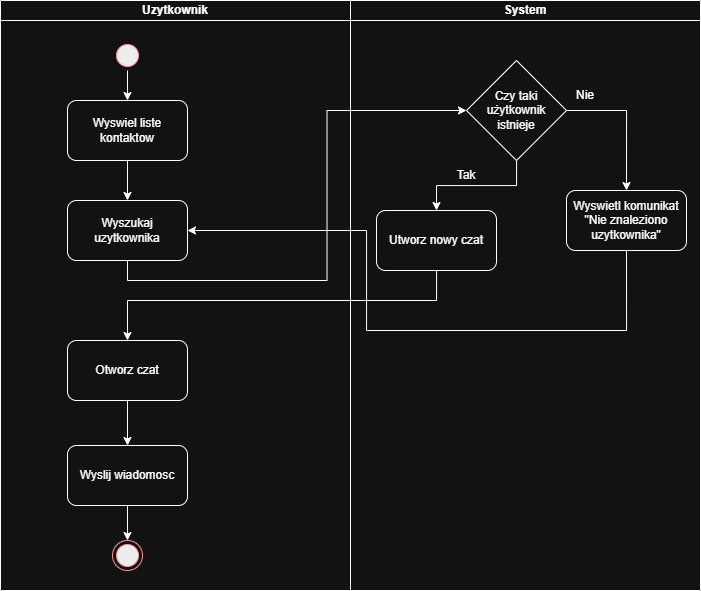

The diagram above was exported from draw.io. Its source (the exported page's mxGraphModel, read from the mxfile embedded in the PNG):
<mxGraphModel dx="795" dy="998" grid="1" gridSize="10" guides="1" tooltips="1" connect="1" arrows="1" fold="1" page="1" pageScale="1" pageWidth="827" pageHeight="1169" math="0" shadow="0">
  <root>
    <mxCell id="0" />
    <mxCell id="1" parent="0" />
    <mxCell id="IDY_Nl3uLQB3wAOqQJvd-6" parent="1" style="swimlane;whiteSpace=wrap;html=1;startSize=20;" value="Uzytkownik" vertex="1">
      <mxGeometry height="590" width="350" x="64" y="110" as="geometry" />
    </mxCell>
    <mxCell id="IDY_Nl3uLQB3wAOqQJvd-50" edge="1" parent="IDY_Nl3uLQB3wAOqQJvd-6" source="IDY_Nl3uLQB3wAOqQJvd-1" style="edgeStyle=orthogonalEdgeStyle;rounded=0;orthogonalLoop=1;jettySize=auto;html=1;entryX=0.5;entryY=0;entryDx=0;entryDy=0;" target="IDY_Nl3uLQB3wAOqQJvd-41">
      <mxGeometry relative="1" as="geometry" />
    </mxCell>
    <mxCell id="IDY_Nl3uLQB3wAOqQJvd-1" parent="IDY_Nl3uLQB3wAOqQJvd-6" style="ellipse;html=1;shape=startState;fillColor=#000000;strokeColor=#ff0000;" value="" vertex="1">
      <mxGeometry height="30" width="30" x="112" y="40" as="geometry" />
    </mxCell>
    <mxCell id="IDY_Nl3uLQB3wAOqQJvd-68" edge="1" parent="IDY_Nl3uLQB3wAOqQJvd-6" source="IDY_Nl3uLQB3wAOqQJvd-44" style="edgeStyle=orthogonalEdgeStyle;rounded=0;orthogonalLoop=1;jettySize=auto;html=1;" target="IDY_Nl3uLQB3wAOqQJvd-37">
      <mxGeometry relative="1" as="geometry" />
    </mxCell>
    <mxCell id="IDY_Nl3uLQB3wAOqQJvd-44" parent="IDY_Nl3uLQB3wAOqQJvd-6" style="rounded=1;whiteSpace=wrap;html=1;" value="Wyslij wiadomosc" vertex="1">
      <mxGeometry height="60" width="120" x="67" y="445" as="geometry" />
    </mxCell>
    <mxCell id="IDY_Nl3uLQB3wAOqQJvd-66" edge="1" parent="IDY_Nl3uLQB3wAOqQJvd-6" source="IDY_Nl3uLQB3wAOqQJvd-45" style="edgeStyle=orthogonalEdgeStyle;rounded=0;orthogonalLoop=1;jettySize=auto;html=1;entryX=0.5;entryY=0;entryDx=0;entryDy=0;" target="IDY_Nl3uLQB3wAOqQJvd-44">
      <mxGeometry relative="1" as="geometry" />
    </mxCell>
    <mxCell id="IDY_Nl3uLQB3wAOqQJvd-45" parent="IDY_Nl3uLQB3wAOqQJvd-6" style="rounded=1;whiteSpace=wrap;html=1;" value="Otworz czat" vertex="1">
      <mxGeometry height="60" width="120" x="67" y="340" as="geometry" />
    </mxCell>
    <mxCell id="IDY_Nl3uLQB3wAOqQJvd-42" parent="IDY_Nl3uLQB3wAOqQJvd-6" style="rounded=1;whiteSpace=wrap;html=1;" value="Wyszukaj uzytkownika" vertex="1">
      <mxGeometry height="60" width="120" x="67" y="200" as="geometry" />
    </mxCell>
    <mxCell id="IDY_Nl3uLQB3wAOqQJvd-51" edge="1" parent="IDY_Nl3uLQB3wAOqQJvd-6" source="IDY_Nl3uLQB3wAOqQJvd-41" style="edgeStyle=orthogonalEdgeStyle;rounded=0;orthogonalLoop=1;jettySize=auto;html=1;exitX=0.5;exitY=1;exitDx=0;exitDy=0;entryX=0.5;entryY=0;entryDx=0;entryDy=0;" target="IDY_Nl3uLQB3wAOqQJvd-42">
      <mxGeometry relative="1" as="geometry" />
    </mxCell>
    <mxCell id="IDY_Nl3uLQB3wAOqQJvd-41" parent="IDY_Nl3uLQB3wAOqQJvd-6" style="rounded=1;whiteSpace=wrap;html=1;" value="Wyswiel liste kontaktow" vertex="1">
      <mxGeometry height="60" width="120" x="67" y="100" as="geometry" />
    </mxCell>
    <mxCell id="IDY_Nl3uLQB3wAOqQJvd-37" parent="IDY_Nl3uLQB3wAOqQJvd-6" style="ellipse;html=1;shape=endState;fillColor=#000000;strokeColor=#ff0000;" value="" vertex="1">
      <mxGeometry height="30" width="30" x="112" y="540" as="geometry" />
    </mxCell>
    <mxCell id="IDY_Nl3uLQB3wAOqQJvd-10" parent="1" style="swimlane;whiteSpace=wrap;html=1;startSize=20;" value="System" vertex="1">
      <mxGeometry height="590" width="350" x="414" y="110" as="geometry" />
    </mxCell>
    <mxCell id="IDY_Nl3uLQB3wAOqQJvd-46" parent="IDY_Nl3uLQB3wAOqQJvd-10" style="rounded=1;whiteSpace=wrap;html=1;" value="Utworz nowy czat" vertex="1">
      <mxGeometry height="60" width="120" x="26" y="210" as="geometry" />
    </mxCell>
    <mxCell id="IDY_Nl3uLQB3wAOqQJvd-54" edge="1" parent="IDY_Nl3uLQB3wAOqQJvd-10" source="IDY_Nl3uLQB3wAOqQJvd-52" style="edgeStyle=orthogonalEdgeStyle;rounded=0;orthogonalLoop=1;jettySize=auto;html=1;entryX=0.5;entryY=0;entryDx=0;entryDy=0;" target="IDY_Nl3uLQB3wAOqQJvd-46">
      <mxGeometry relative="1" as="geometry">
        <Array as="points">
          <mxPoint x="166" y="185" />
          <mxPoint x="86" y="185" />
        </Array>
      </mxGeometry>
    </mxCell>
    <mxCell id="IDY_Nl3uLQB3wAOqQJvd-58" edge="1" parent="IDY_Nl3uLQB3wAOqQJvd-10" source="IDY_Nl3uLQB3wAOqQJvd-52" style="edgeStyle=orthogonalEdgeStyle;rounded=0;orthogonalLoop=1;jettySize=auto;html=1;exitX=1;exitY=0.5;exitDx=0;exitDy=0;entryX=0.5;entryY=0;entryDx=0;entryDy=0;" target="IDY_Nl3uLQB3wAOqQJvd-60">
      <mxGeometry relative="1" as="geometry">
        <mxPoint x="266" y="110" as="targetPoint" />
      </mxGeometry>
    </mxCell>
    <mxCell id="IDY_Nl3uLQB3wAOqQJvd-52" parent="IDY_Nl3uLQB3wAOqQJvd-10" style="rhombus;whiteSpace=wrap;html=1;" value="Czy taki użytkownik istnieje" vertex="1">
      <mxGeometry height="100" width="100" x="116" y="60" as="geometry" />
    </mxCell>
    <mxCell id="IDY_Nl3uLQB3wAOqQJvd-56" parent="IDY_Nl3uLQB3wAOqQJvd-10" style="text;html=1;whiteSpace=wrap;strokeColor=none;fillColor=none;align=center;verticalAlign=middle;rounded=0;" value="Tak" vertex="1">
      <mxGeometry height="30" width="60" x="86" y="160" as="geometry" />
    </mxCell>
    <mxCell id="IDY_Nl3uLQB3wAOqQJvd-59" parent="IDY_Nl3uLQB3wAOqQJvd-10" style="text;html=1;whiteSpace=wrap;strokeColor=none;fillColor=none;align=center;verticalAlign=middle;rounded=0;" value="Nie" vertex="1">
      <mxGeometry height="30" width="60" x="205" y="80" as="geometry" />
    </mxCell>
    <mxCell id="IDY_Nl3uLQB3wAOqQJvd-60" parent="IDY_Nl3uLQB3wAOqQJvd-10" style="rounded=1;whiteSpace=wrap;html=1;" value="Wyswietl komunikat &quot;Nie znaleziono uzytkownika&quot;" vertex="1">
      <mxGeometry height="60" width="120" x="216" y="190" as="geometry" />
    </mxCell>
    <mxCell id="IDY_Nl3uLQB3wAOqQJvd-53" edge="1" parent="1" source="IDY_Nl3uLQB3wAOqQJvd-42" style="edgeStyle=orthogonalEdgeStyle;rounded=0;orthogonalLoop=1;jettySize=auto;html=1;exitX=0.5;exitY=1;exitDx=0;exitDy=0;entryX=0;entryY=0.5;entryDx=0;entryDy=0;" target="IDY_Nl3uLQB3wAOqQJvd-52">
      <mxGeometry relative="1" as="geometry" />
    </mxCell>
    <mxCell id="IDY_Nl3uLQB3wAOqQJvd-64" edge="1" parent="1" source="IDY_Nl3uLQB3wAOqQJvd-60" style="edgeStyle=orthogonalEdgeStyle;rounded=0;orthogonalLoop=1;jettySize=auto;html=1;exitX=0.5;exitY=1;exitDx=0;exitDy=0;entryX=1;entryY=0.5;entryDx=0;entryDy=0;" target="IDY_Nl3uLQB3wAOqQJvd-42">
      <mxGeometry relative="1" as="geometry">
        <Array as="points">
          <mxPoint x="690" y="440" />
          <mxPoint x="430" y="440" />
          <mxPoint x="430" y="340" />
        </Array>
      </mxGeometry>
    </mxCell>
    <mxCell id="IDY_Nl3uLQB3wAOqQJvd-65" edge="1" parent="1" source="IDY_Nl3uLQB3wAOqQJvd-46" style="edgeStyle=orthogonalEdgeStyle;rounded=0;orthogonalLoop=1;jettySize=auto;html=1;" target="IDY_Nl3uLQB3wAOqQJvd-45">
      <mxGeometry relative="1" as="geometry">
        <Array as="points">
          <mxPoint x="500" y="410" />
          <mxPoint x="191" y="410" />
        </Array>
      </mxGeometry>
    </mxCell>
  </root>
</mxGraphModel>